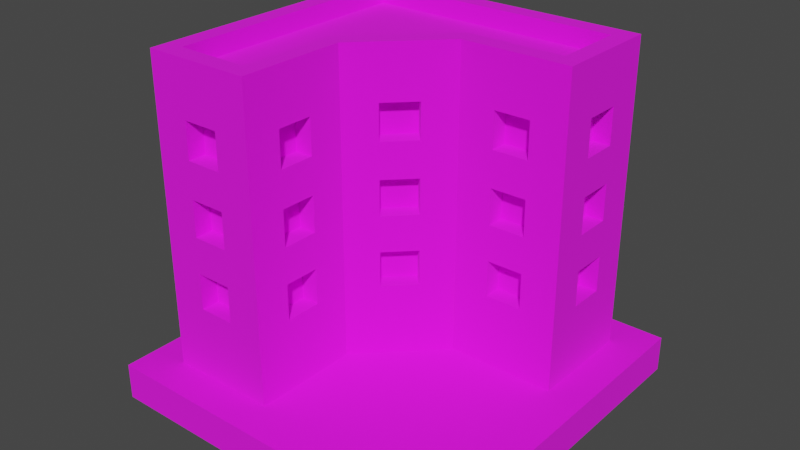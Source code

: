 # Source: Building_8_Base_Brown_.blend  (saved by Blender 3.3.6; exported with 4.5.12 LTS)
import bpy
from mathutils import Matrix  # noqa: F401  (used for matrix-valued properties, if any)

bpy.ops.wm.read_factory_settings(use_empty=True)
scene = bpy.context.scene
scene.name = 'Scene'

# ---- collections
col_collection = bpy.data.collections.new('Collection'); scene.collection.children.link(col_collection)

# ---- images (referenced by path relative to the original .blend; pixels are not part of the script)
import os
ASSET_DIR = os.environ.get("B2B_ASSET_DIR", "")  # directory of the original .blend (textures are referenced by path, not embedded)
HERE = os.path.dirname(os.path.abspath(__file__))  # packed textures are extracted next to this script under _unpacked/

def load_image(name, relpath, width, height, colorspace="sRGB"):
    """Load a texture the original file referenced (path relative to the .blend, or extracted next to this script)."""
    p = next((c for c in (os.path.join(HERE, relpath), os.path.join(ASSET_DIR, relpath)) if relpath and os.path.exists(c)), "")
    if p:
        img = bpy.data.images.load(p, check_existing=True)
        img.name = name
    else:  # same state as the original file: an image datablock whose file is absent (Cycles renders it pink)
        img = bpy.data.images.new(name, width, height)
        img.source = "FILE"
        img.filepath = "//" + (relpath or name)
    img.colorspace_settings.name = colorspace
    return img
img_color_png = load_image('Color.png', 'Color.png', 1024, 1024, 'sRGB')

# ---- materials (node trees are filled in below, after node groups)
mat_texture = bpy.data.materials.new('Texture')
mat_texture.use_transparent_shadow = False

# ---- material node trees
mat_texture.use_nodes = True; mat_texture.node_tree.nodes.clear()
_N = mat_texture.node_tree.nodes; _L = mat_texture.node_tree.links
n0 = _N.new('ShaderNodeBsdfPrincipled'); n0.name = 'Principled BSDF'; n0.location = (10, 300)
n0.distribution = 'GGX'
n0.subsurface_method = 'RANDOM_WALK_SKIN'
n0.inputs[2].default_value = 1.0
n0.inputs[3].default_value = 1.45
n0.inputs[27].default_value = (0.0, 0.0, 0.0, 1.0)
n0.inputs[28].default_value = 1.0
n1 = _N.new('ShaderNodeOutputMaterial'); n1.name = 'Material Output'; n1.location = (300, 300)
n2 = _N.new('ShaderNodeTexImage'); n2.name = 'Image Texture'; n2.location = (-280, 280)
n2.image = img_color_png
_L.new(n0.outputs[0], n1.inputs[0])
_L.new(n2.outputs[0], n0.inputs[0])
n1.is_active_output = True

# ---- world
world_world = bpy.data.worlds.new('World'); scene.world = world_world
world_world.use_nodes = True; world_world.node_tree.nodes.clear()
_N = world_world.node_tree.nodes; _L = world_world.node_tree.links
n0 = _N.new('ShaderNodeOutputWorld'); n0.name = 'World Output'; n0.location = (300, 300)
n1 = _N.new('ShaderNodeBackground'); n1.name = 'Background'; n1.location = (10, 300)
n1.inputs[0].default_value = (0.05088, 0.05088, 0.05088, 1.0)
_L.new(n1.outputs[0], n0.inputs[0])
n0.is_active_output = True
world_world.color = (0.05088, 0.05088, 0.05088)
world_world.use_sun_shadow = False
world_world.sun_shadow_jitter_overblur = 0.0

# ---- meshes
me_cube_209 = bpy.data.meshes.new('Cube.209')
me_cube_209.from_pydata([(-0.8, -0.8, 0.2), (0.4, 0.3, 0.6), (-0.7, -0.7, 1.8), (0.4, 0.3, 0.8), (-0.8, 0.8, 0.2), (-0.7, 0.7, 1.8), (0.8, 0.8, 0.2), (0.6, 0.3, 0.6), (0.7, 0.7, 1.8), (-0.2, -0.8, 0.2), (0.6, 0.3, 0.8), (-0.3, -0.7, 1.8), (0.8, 0.2, 0.2), (0.4, 0.3, 1.4), (0.7, 0.3, 1.8), (-0.3, -0.1586, 1.8), (0.4, 0.3, 1.6), (-0.2, -0.2, 0.2), (0.1586, 0.3, 1.8), (0.6, 0.3, 1.4), (0.2, 0.2, 0.2), (0.6, 0.3, 1.6), (-0.8, 0.8, 1.8), (0.8, 0.8, 1.8), (0.4, 0.3, 1.0), (-0.2, -0.8, 1.8), (-0.8, -0.8, 1.8), (0.4, 0.3, 1.2), (-0.2, -0.2, 1.8), (0.8, 0.2, 1.8), (0.6, 0.3, 1.0), (0.2, 0.2, 1.8), (-0.8, 0.8, 1.9), (0.8, 0.8, 1.9), (0.6, 0.3, 1.2), (-0.2, -0.8, 1.9), (-0.8, -0.8, 1.9), (-0.6, -0.7, 0.6), (-0.2, -0.2, 1.9), (-0.6, -0.7, 0.8), (0.8, 0.2, 1.9), (0.2, 0.2, 1.9), (-0.4, -0.7, 0.6), (-0.7, 0.7, 1.9), (0.7, 0.7, 1.9), (-0.4, -0.7, 0.8), (-0.3, -0.7, 1.9), (-0.7, -0.7, 1.9), (-0.6, -0.7, 1.4), (-0.3, -0.1586, 1.9), (0.7, 0.3, 1.9), (-0.6, -0.7, 1.6), (0.1586, 0.3, 1.9), (-0.4, -0.7, 1.4), (-0.4, -0.7, 1.6), (-0.6, -0.7, 1.0), (-0.6, -0.7, 1.2), (-0.4, -0.7, 1.0), (-0.4, -0.7, 1.2), (-0.3, -0.4, 0.6), (-0.3, -0.6, 0.6), (-0.3, -0.4, 0.8), (-0.3, -0.6, 0.8), (-0.3, -0.4, 1.4), (-0.3, -0.6, 1.4), (-0.3, -0.4, 1.6), (-0.3, -0.6, 1.6), (-0.3, -0.4, 1.0), (-0.3, -0.6, 1.0), (-0.3, -0.4, 1.2), (-0.3, -0.6, 1.2), (-0.1414, -8.941e-08, 0.6), (-0.1414, -1.49e-07, 0.8), (1.52e-06, 0.1414, 0.6), (8.941e-07, 0.1414, 0.8), (-0.1414, -6.855e-07, 1.4), (-0.1414, -7.302e-07, 1.6), (2.086e-06, 0.1414, 1.4), (1.46e-06, 0.1414, 1.6), (-0.1414, -4.023e-07, 1.0), (-0.1414, -4.47e-07, 1.2), (1.818e-06, 0.1414, 1.0), (1.192e-06, 0.1414, 1.2), (-0.7, -0.3, 0.6), (-0.7, -0.5, 0.6), (-0.7, -0.3, 0.8), (-0.7, -0.5, 0.8), (-0.7, -0.3, 1.4), (-0.7, -0.5, 1.4), (-0.7, -0.3, 1.6), (-0.7, -0.5, 1.6), (-0.7, -0.3, 1.0), (-0.7, -0.5, 1.0), (-0.7, -0.3, 1.2), (-0.7, -0.5, 1.2), (-0.7, 0.1, 0.6), (-0.7, -0.1, 0.6), (-0.7, 0.1, 0.8), (-0.7, -0.1, 0.8), (-0.7, 0.1, 1.4), (-0.7, -0.1, 1.4), (-0.7, 0.1, 1.6), (-0.7, -0.1, 1.6), (-0.7, 0.1, 1.0), (-0.7, -0.1, 1.0), (-0.7, 0.1, 1.2), (-0.7, -0.1, 1.2), (-0.7, 0.5, 0.6), (-0.7, 0.3, 0.6), (-0.7, 0.5, 0.8), (-0.7, 0.3, 0.8), (-0.7, 0.5, 1.4), (-0.7, 0.3, 1.4), (-0.7, 0.5, 1.6), (-0.7, 0.3, 1.6), (-0.7, 0.5, 1.0), (-0.7, 0.3, 1.0), (-0.7, 0.5, 1.2), (-0.7, 0.3, 1.2), (-0.5, 0.7, 0.6), (-0.5, 0.7, 0.8), (-0.3, 0.7, 0.6), (-0.3, 0.7, 0.8), (-0.5, 0.7, 1.4), (-0.5, 0.7, 1.6), (-0.3, 0.7, 1.4), (-0.3, 0.7, 1.6), (-0.5, 0.7, 1.0), (-0.5, 0.7, 1.2), (-0.3, 0.7, 1.0), (-0.3, 0.7, 1.2), (-0.1, 0.7, 0.6), (-0.1, 0.7, 0.8), (0.1, 0.7, 0.6), (0.1, 0.7, 0.8), (-0.1, 0.7, 1.4), (-0.1, 0.7, 1.6), (0.1, 0.7, 1.4), (0.1, 0.7, 1.6), (-0.1, 0.7, 1.0), (-0.1, 0.7, 1.2), (0.1, 0.7, 1.0), (0.1, 0.7, 1.2), (0.3, 0.7, 0.6), (0.3, 0.7, 0.8), (0.5, 0.7, 0.6), (0.5, 0.7, 0.8), (0.3, 0.7, 1.4), (0.3, 0.7, 1.6), (0.5, 0.7, 1.4), (0.5, 0.7, 1.6), (0.3, 0.7, 1.0), (0.3, 0.7, 1.2), (0.5, 0.7, 1.0), (0.5, 0.7, 1.2), (0.7, 0.6, 0.6), (0.7, 0.4, 0.6), (0.7, 0.6, 0.8), (0.7, 0.4, 0.8), (0.7, 0.6, 1.4), (0.7, 0.4, 1.4), (0.7, 0.6, 1.6), (0.7, 0.4, 1.6), (0.7, 0.6, 1.0), (0.7, 0.4, 1.0), (0.7, 0.6, 1.2), (0.7, 0.4, 1.2), (-0.6, -0.8, 1.4), (-0.6, -0.8, 1.6), (-0.5, -0.8, 1.2), (-0.5, -0.8, 1.0), (-0.5, -0.8, 1.4), (-0.4, -0.8, 0.8), (-0.4, -0.8, 1.0), (-0.4, -0.8, 1.4), (-0.4, -0.8, 1.2), (-0.4, -0.8, 1.6), (-0.6, -0.8, 0.6), (-0.6, -0.8, 0.8), (-0.6, -0.8, 1.0), (-0.6, -0.8, 1.2), (-0.4, -0.8, 0.6), (-0.5, -0.8, 0.8), (-0.8, -0.5, 1.0), (-0.8, -0.5, 1.4), (-0.8, -0.5, 1.6), (-0.8, -0.5, 0.6), (-0.8, -0.5, 0.8), (-0.8, -0.5, 1.2), (-0.8, -0.3, 0.8), (-0.8, -0.3, 1.0), (-0.8, -0.3, 1.2), (-0.8, -0.3, 1.4), (-0.8, -0.3, 1.6), (-0.8, 0.1, 1.4), (-0.8, -0.1, 1.0), (-0.8, 5.96e-08, 1.0), (-0.8, -0.1, 1.2), (-0.8, -0.1, 1.4), (-0.8, -0.1, 1.6), (-0.8, 0.5, 1.6), (-0.8, 0.1, 1.2), (-0.8, 0.3, 1.4), (-0.8, 0.3, 1.6), (-0.8, 0.1, 1.6), (-0.8, -0.3, 0.6), (-0.8, -0.1, 0.6), (-0.8, -0.1, 0.8), (-0.8, 0.1, 0.8), (-0.8, 8.494e-07, 0.8), (-0.8, 0.1, 1.0), (-0.8, 0.3, 1.0), (-0.8, 0.3, 1.2), (-0.8, 0.1, 0.6), (-0.8, 0.5, 1.4), (-0.8, 0.3, 0.6), (-0.8, 0.3, 0.8), (-0.8, 0.5, 0.6), (-0.8, 0.5, 0.8), (-0.8, 0.5, 1.0), (-0.8, 0.5, 1.2), (-0.5, 0.8, 0.8), (-0.5, 0.8, 0.6), (-0.5, 0.8, 1.0), (-0.5, 0.8, 1.2), (-0.5, 0.8, 1.4), (-0.5, 0.8, 1.6), (-0.3, 0.8, 0.8), (-0.3, 0.8, 1.0), (-0.3, 0.8, 1.2), (-0.3, 0.8, 1.4), (-0.3, 0.8, 1.6), (0.1, 0.8, 1.2), (-0.1, 0.8, 1.0), (5.96e-08, 0.8, 1.0), (-0.1, 0.8, 1.2), (-0.1, 0.8, 1.4), (-0.1, 0.8, 1.6), (0.1, 0.8, 1.4), (0.3, 0.8, 1.6), (0.5, 0.8, 1.6), (0.4, 0.8, 1.4), (0.3, 0.8, 1.4), (0.1, 0.8, 1.6), (-0.1, 0.8, 0.6), (-0.3, 0.8, 0.6), (-0.1, 0.8, 0.8), (0.1, 0.8, 0.8), (8.196e-07, 0.8, 0.8), (0.1, 0.8, 0.6), (0.3, 0.8, 0.8), (0.1, 0.8, 1.0), (0.3, 0.8, 0.6), (0.3, 0.8, 1.0), (0.4, 0.8, 1.2), (0.5, 0.8, 1.0), (0.5, 0.8, 0.6), (0.5, 0.8, 0.8), (0.5, 0.8, 1.2), (0.5, 0.8, 1.4), (0.3, 0.8, 1.2), (0.8, 0.4, 1.4), (0.8, 0.4, 1.6), (0.8, 0.5, 1.2), (0.8, 0.5, 1.4), (0.8, 0.6, 0.8), (0.8, 0.6, 1.0), (0.8, 0.6, 1.2), (0.8, 0.6, 1.4), (0.8, 0.6, 1.6), (0.8, 0.4, 1.0), (0.8, 0.4, 0.6), (0.8, 0.4, 0.8), (0.8, 0.4, 1.2), (0.8, 0.6, 0.6), (-0.2, -0.6, 1.0), (-0.2, -0.6, 0.6), (-0.2, -0.6, 0.8), (-0.2, -0.6, 1.2), (-0.2, -0.4, 0.6), (-0.2, -0.6, 1.4), (-0.2, -0.6, 1.6), (-0.2, -0.5, 1.2), (-0.2, -0.5, 1.4), (-0.2, -0.4, 0.8), (-0.2, -0.4, 1.0), (-0.2, -0.4, 1.2), (-0.2, -0.4, 1.4), (-0.2, -0.4, 1.6), (-0.07071, -0.07071, 0.8), (-0.07071, -0.07071, 1.0), (-0.07071, -0.07071, 1.2), (-0.07071, -0.07071, 1.4), (-0.07071, -0.07071, 1.6), (0.07071, 0.07071, 1.4), (0.07071, 0.07071, 1.6), (1.758e-06, 1.758e-06, 1.4), (-7.451e-07, -7.451e-07, 1.2), (-0.07071, -0.07071, 0.6), (0.07071, 0.07071, 1.2), (0.07071, 0.07071, 1.0), (0.07071, 0.07071, 0.6), (0.07071, 0.07071, 0.8), (0.4, 0.2, 0.6), (0.4, 0.2, 0.8), (0.4, 0.2, 1.0), (0.4, 0.2, 1.2), (0.6, 0.2, 0.6), (0.5, 0.2, 0.8), (0.5, 0.2, 1.0), (0.4, 0.2, 1.4), (0.4, 0.2, 1.6), (0.5, 0.2, 1.2), (0.5, 0.2, 1.4), (0.6, 0.2, 0.8), (0.6, 0.2, 1.0), (0.6, 0.2, 1.4), (0.6, 0.2, 1.2), (0.6, 0.2, 1.6), (1.0, 1.0, 0.2), (1.0, 1.0, 0.0), (1.0, -1.0, 0.2), (1.0, -1.0, 0.0), (-1.0, 1.0, 0.2), (-1.0, 1.0, 0.0), (-1.0, -1.0, 0.2), (-1.0, -1.0, 0.0)], [], [(14, 8, 5, 2, 11, 15, 18), (172, 181, 177, 178, 179, 180, 169, 171, 167, 168, 26, 0, 9, 25, 176, 174, 175, 173, 170, 182), (175, 174, 171, 169), (176, 25, 26, 168), (182, 170, 179, 178), (190, 189, 187, 183), (22, 4, 0, 26, 185, 184, 188, 183, 187, 186, 205, 189, 190, 191, 197, 195, 196, 209, 207, 206, 213, 208, 210, 211, 216, 215, 217, 218, 219, 220, 214, 200), (194, 201, 197, 198), (197, 191, 188, 184, 192, 193, 185, 26, 22, 200, 203, 202, 214, 220, 212, 211, 210, 201, 194, 204, 199, 198), (210, 208, 209, 196), (218, 216, 211, 219), (229, 224, 225, 230), (223, 228, 227, 221), (235, 233, 234, 248, 246, 244, 249, 247, 251, 253, 250, 252, 256, 257, 255, 258, 254, 241, 259, 240, 23, 6, 4, 22, 226, 225, 224, 223, 221, 222, 245, 227, 228, 229, 230, 236, 238, 232), (236, 230, 231, 226, 22, 23, 240, 239, 242, 241, 254, 260, 253, 251, 232, 238, 243, 237), (248, 234, 251, 247), (255, 257, 250, 253), (261, 262, 29, 12, 6, 23, 269, 268, 267, 266, 265, 274, 271, 272, 270, 273, 263, 264), (265, 266, 270, 272), (264, 263, 267, 268), (269, 23, 29, 262), (275, 277, 284, 285), (281, 25, 9, 17, 28, 288, 287, 286, 285, 284, 279, 276, 277, 275, 278, 282, 283, 280), (283, 282, 286, 287), (288, 28, 25, 281), (293, 28, 17, 20, 31, 295, 294, 296, 297, 299, 300, 302, 301, 298, 289, 290, 291, 292), (295, 31, 28, 293), (297, 296, 292, 291), (302, 300, 290, 289), (309, 308, 314, 307, 303, 304, 305, 306, 312, 313, 310, 311, 31, 20, 12, 29, 318, 316, 317, 315), (308, 309, 305, 304), (317, 316, 313, 312), (318, 29, 31, 311), (31, 29, 40, 41), (14, 18, 52, 50), (29, 23, 33, 40), (28, 31, 41, 38), (23, 22, 32, 33), (8, 14, 50, 44), (22, 26, 36, 32), (43, 44, 33, 32), (46, 47, 36, 35), (49, 46, 35, 38), (44, 50, 40, 33), (50, 52, 41, 40), (47, 43, 32, 36), (52, 49, 38, 41), (2, 5, 43, 47), (18, 15, 49, 52), (26, 25, 35, 36), (5, 8, 44, 43), (25, 28, 38, 35), (11, 2, 47, 46), (15, 11, 46, 49), (303, 1, 3, 304), (308, 304, 3, 10, 314), (314, 10, 7, 307), (307, 7, 1, 303), (3, 1, 7, 10), (310, 13, 16, 311), (311, 16, 21, 318), (318, 21, 19, 316), (316, 19, 13, 310, 313), (16, 13, 19, 21), (305, 24, 27, 306), (27, 34, 317, 312, 306), (317, 34, 30, 315), (315, 30, 24, 305, 309), (27, 24, 30, 34), (177, 37, 39, 178), (182, 178, 39, 45, 172), (172, 45, 42, 181), (181, 42, 37, 177), (39, 37, 42, 45), (167, 48, 51, 168), (168, 51, 54, 176), (176, 54, 53, 174), (174, 53, 48, 167, 171), (51, 48, 53, 54), (179, 55, 56, 180), (56, 58, 175, 169, 180), (175, 58, 57, 173), (173, 57, 55, 179, 170), (56, 55, 57, 58), (59, 61, 62, 60), (277, 62, 61, 284), (279, 59, 60, 276), (61, 59, 279, 284), (60, 62, 277, 276), (63, 65, 66, 64), (281, 66, 65, 288), (283, 287, 63, 64, 280), (65, 63, 287, 288), (64, 66, 281, 280), (67, 69, 70, 68), (70, 69, 286, 282, 278), (285, 67, 68, 275), (69, 67, 285, 286), (68, 70, 278, 275), (298, 71, 72, 289), (72, 74, 302, 289), (302, 74, 73, 301), (301, 73, 71, 298), (74, 72, 71, 73), (292, 75, 76, 293), (76, 78, 295, 293), (295, 78, 77, 294), (294, 77, 75, 292, 296), (78, 76, 75, 77), (290, 79, 80, 291), (80, 82, 299, 297, 291), (299, 82, 81, 300), (300, 81, 79, 290), (82, 80, 79, 81), (85, 86, 187, 189), (85, 83, 84, 86), (84, 83, 205, 186), (83, 85, 189, 205), (187, 86, 84, 186), (89, 90, 185, 193), (89, 87, 88, 90), (88, 87, 192, 184), (192, 87, 89, 193), (185, 90, 88, 184), (93, 94, 188, 191), (93, 91, 92, 94), (92, 91, 190, 183), (190, 91, 93, 191), (188, 94, 92, 183), (97, 98, 207, 209, 208), (97, 95, 96, 98), (96, 95, 213, 206), (213, 95, 97, 208), (207, 98, 96, 206), (101, 102, 199, 204), (101, 99, 100, 102), (100, 99, 194, 198), (194, 99, 101, 204), (199, 102, 100, 198), (105, 106, 197, 201), (105, 103, 104, 106), (104, 103, 210, 196, 195), (103, 105, 201, 210), (197, 106, 104, 195), (109, 110, 216, 218), (109, 107, 108, 110), (108, 107, 217, 215), (217, 107, 109, 218), (216, 110, 108, 215), (113, 114, 203, 200), (113, 111, 112, 114), (112, 111, 214, 202), (111, 113, 200, 214), (203, 114, 112, 202), (117, 118, 212, 220), (117, 115, 116, 118), (116, 115, 219, 211), (219, 115, 117, 220), (212, 118, 116, 211), (120, 119, 222, 221), (122, 120, 221, 227), (121, 122, 227, 245), (222, 119, 121, 245), (122, 121, 119, 120), (124, 123, 225, 226), (126, 124, 226, 231), (125, 126, 231, 230), (225, 123, 125, 230), (126, 125, 123, 124), (128, 127, 223, 224), (130, 128, 224, 229), (129, 130, 229, 228), (223, 127, 129, 228), (130, 129, 127, 128), (132, 131, 244, 246), (134, 132, 246, 248, 247), (133, 134, 247, 249), (244, 131, 133, 249), (134, 133, 131, 132), (136, 135, 236, 237), (138, 136, 237, 243), (137, 138, 243, 238), (236, 135, 137, 238), (138, 137, 135, 136), (140, 139, 233, 235), (142, 140, 235, 232), (141, 142, 232, 251), (233, 139, 141, 251, 234), (142, 141, 139, 140), (144, 143, 252, 250), (146, 144, 250, 257), (145, 146, 257, 256), (252, 143, 145, 256), (146, 145, 143, 144), (148, 147, 242, 239), (150, 148, 239, 240), (149, 150, 240, 259), (242, 147, 149, 259, 241), (150, 149, 147, 148), (152, 151, 253, 260), (154, 152, 260, 254, 258), (153, 154, 258, 255), (253, 151, 153, 255), (154, 153, 151, 152), (155, 157, 158, 156), (272, 158, 157, 265), (274, 155, 156, 271), (157, 155, 274, 265), (156, 158, 272, 271), (159, 161, 162, 160), (262, 162, 161, 269), (264, 268, 159, 160, 261), (161, 159, 268, 269), (160, 162, 262, 261), (163, 165, 166, 164), (166, 165, 267, 263, 273), (266, 163, 164, 270), (165, 163, 266, 267), (164, 166, 273, 270), (319, 323, 325, 321), (322, 321, 325, 326), (326, 325, 323, 324), (320, 319, 321, 322), (324, 323, 319, 320)])
_uv = me_cube_209.uv_layers.new(name='UVMap')
_uv.uv.foreach_set('vector', [0.2069, 0.6808, 0.2069, 0.6807, 0.2066, 0.6805, 0.2069, 0.681, 0.2069, 0.681, 0.2069, 0.6808, 0.2069, 0.6808, 0.01307, 0.5598, 0.01307, 0.5598, 0.01307, 0.5598, 0.01307, 0.5598, 0.01307, 0.5598, 0.01307, 0.5598, 0.01307, 0.5598, 0.01307, 0.5598, 0.01307, 0.5598, 0.01307, 0.5598, 0.01307, 0.5598, 0.01307, 0.5598, 0.01307, 0.5598, 0.01307, 0.5598, 0.01307, 0.5598, 0.01307, 0.5598, 0.01307, 0.5598, 0.01307, 0.5598, 0.01307, 0.5598, 0.01307, 0.5598, 0.01307, 0.5598, 0.01307, 0.5598, 0.01307, 0.5598, 0.01307, 0.5598, 0.01307, 0.5598, 0.01307, 0.5598, 0.01307, 0.5598, 0.01307, 0.5598, 0.01307, 0.5598, 0.01307, 0.5598, 0.01307, 0.5598, 0.01307, 0.5598, 0.01306, 0.5598, 0.01306, 0.5598, 0.01307, 0.5598, 0.01307, 0.5598, 0.01306, 0.5598, 0.01306, 0.5598, 0.01307, 0.5598, 0.01307, 0.5598, 0.01307, 0.5598, 0.01307, 0.5598, 0.01307, 0.5598, 0.01307, 0.5598, 0.01307, 0.5598, 0.01306, 0.5598, 0.01306, 0.5598, 0.01306, 0.5598, 0.01306, 0.5598, 0.01306, 0.5598, 0.01306, 0.5598, 0.01306, 0.5598, 0.01306, 0.5598, 0.01306, 0.5598, 0.01306, 0.5598, 0.01306, 0.5598, 0.01306, 0.5598, 0.01306, 0.5598, 0.01306, 0.5598, 0.01306, 0.5598, 0.01306, 0.5598, 0.01306, 0.5598, 0.01306, 0.5598, 0.01306, 0.5598, 0.01306, 0.5598, 0.01306, 0.5598, 0.01306, 0.5598, 0.01306, 0.5598, 0.01306, 0.5598, 0.01306, 0.5598, 0.01306, 0.5598, 0.01306, 0.5598, 0.01306, 0.5598, 0.01306, 0.5598, 0.01307, 0.5598, 0.01307, 0.5598, 0.01307, 0.5598, 0.01307, 0.5598, 0.01307, 0.5598, 0.01307, 0.5598, 0.01306, 0.5598, 0.01306, 0.5598, 0.01306, 0.5598, 0.01306, 0.5598, 0.01306, 0.5598, 0.01306, 0.5598, 0.01306, 0.5598, 0.01306, 0.5598, 0.01306, 0.5598, 0.01306, 0.5598, 0.01306, 0.5598, 0.01306, 0.5598, 0.01306, 0.5598, 0.01306, 0.5598, 0.01306, 0.5598, 0.01306, 0.5598, 0.01306, 0.5598, 0.01306, 0.5598, 0.01306, 0.5598, 0.01306, 0.5598, 0.01306, 0.5598, 0.01306, 0.5598, 0.01306, 0.5598, 0.01306, 0.5598, 0.01306, 0.5598, 0.01306, 0.5598, 0.01306, 0.5598, 0.01306, 0.5598, 0.01306, 0.5598, 0.01306, 0.5598, 0.01306, 0.5598, 0.01306, 0.5598, 0.01306, 0.5598, 0.01306, 0.5598, 0.01306, 0.5598, 0.01306, 0.5598, 0.01306, 0.5598, 0.01306, 0.5598, 0.01306, 0.5598, 0.01306, 0.5598, 0.01306, 0.5598, 0.01306, 0.5598, 0.01306, 0.5598, 0.01307, 0.5598, 0.01307, 0.5598, 0.01307, 0.5598, 0.01307, 0.5598, 0.01307, 0.5598, 0.01307, 0.5598, 0.01307, 0.5598, 0.01307, 0.5598, 0.01307, 0.5598, 0.01306, 0.5598, 0.01306, 0.5598, 0.01306, 0.5598, 0.01306, 0.5598, 0.01306, 0.5598, 0.01306, 0.5598, 0.01306, 0.5598, 0.01306, 0.5598, 0.01306, 0.5598, 0.01306, 0.5598, 0.01306, 0.5598, 0.01306, 0.5598, 0.01306, 0.5598, 0.01306, 0.5598, 0.01306, 0.5598, 0.01306, 0.5598, 0.01306, 0.5598, 0.01306, 0.5598, 0.01306, 0.5598, 0.01306, 0.5598, 0.01306, 0.5598, 0.01307, 0.5598, 0.01307, 0.5598, 0.01307, 0.5598, 0.01307, 0.5598, 0.01307, 0.5598, 0.01307, 0.5598, 0.01306, 0.5598, 0.01306, 0.5598, 0.01306, 0.5598, 0.01306, 0.5598, 0.01306, 0.5598, 0.01306, 0.5598, 0.01306, 0.5598, 0.01306, 0.5598, 0.01306, 0.5598, 0.01306, 0.5598, 0.01306, 0.5598, 0.01307, 0.5598, 0.01307, 0.5598, 0.01306, 0.5598, 0.01306, 0.5598, 0.01307, 0.5598, 0.01307, 0.5598, 0.01307, 0.5598, 0.01307, 0.5598, 0.01307, 0.5598, 0.01307, 0.5598, 0.01307, 0.5598, 0.01307, 0.5598, 0.01307, 0.5598, 0.01307, 0.5598, 0.01307, 0.5598, 0.01307, 0.5598, 0.01307, 0.5598, 0.01307, 0.5598, 0.01307, 0.5598, 0.01307, 0.5598, 0.01307, 0.5598, 0.01307, 0.5598, 0.01307, 0.5598, 0.01307, 0.5598, 0.01307, 0.5598, 0.01307, 0.5598, 0.01307, 0.5598, 0.01307, 0.5598, 0.01307, 0.5598, 0.01307, 0.5598, 0.01307, 0.5598, 0.01307, 0.5598, 0.01307, 0.5598, 0.01307, 0.5598, 0.01307, 0.5598, 0.01307, 0.5598, 0.01307, 0.5598, 0.01307, 0.5598, 0.01307, 0.5598, 0.01307, 0.5598, 0.01307, 0.5598, 0.01306, 0.5598, 0.01307, 0.5598, 0.01307, 0.5598, 0.01307, 0.5598, 0.01307, 0.5598, 0.01307, 0.5598, 0.01307, 0.5598, 0.01307, 0.5598, 0.01307, 0.5598, 0.01307, 0.5598, 0.01307, 0.5598, 0.01307, 0.5598, 0.01307, 0.5598, 0.01307, 0.5598, 0.01307, 0.5598, 0.01307, 0.5598, 0.01307, 0.5598, 0.01307, 0.5598, 0.01307, 0.5598, 0.01307, 0.5598, 0.01307, 0.5598, 0.01307, 0.5598, 0.01307, 0.5598, 0.01307, 0.5598, 0.01307, 0.5598, 0.01306, 0.5598, 0.01306, 0.5598, 0.01307, 0.5598, 0.01307, 0.5598, 0.01307, 0.5598, 0.01307, 0.5598, 0.01307, 0.5598, 0.01307, 0.5598, 0.01307, 0.5598, 0.01307, 0.5598, 0.01307, 0.5598, 0.01307, 0.5598, 0.01307, 0.5598, 0.01307, 0.5598, 0.01307, 0.5598, 0.01307, 0.5598, 0.01307, 0.5598, 0.01307, 0.5598, 0.01307, 0.5598, 0.01307, 0.5598, 0.01307, 0.5598, 0.01307, 0.5598, 0.01307, 0.5598, 0.01307, 0.5598, 0.01307, 0.5598, 0.01307, 0.5598, 0.01307, 0.5598, 0.01307, 0.5598, 0.01307, 0.5598, 0.01307, 0.5598, 0.01307, 0.5598, 0.01307, 0.5598, 0.01307, 0.5598, 0.01307, 0.5598, 0.01307, 0.5598, 0.01307, 0.5598, 0.01307, 0.5598, 0.01307, 0.5598, 0.01307, 0.5598, 0.01307, 0.5598, 0.01307, 0.5598, 0.01306, 0.5598, 0.01307, 0.5598, 0.01307, 0.5598, 0.01307, 0.5598, 0.01307, 0.5598, 0.01307, 0.5598, 0.01307, 0.5598, 0.01307, 0.5598, 0.01307, 0.5598, 0.01307, 0.5598, 0.01307, 0.5598, 0.01307, 0.5598, 0.01307, 0.5598, 0.01307, 0.5598, 0.01307, 0.5598, 0.01307, 0.5598, 0.01307, 0.5598, 0.01307, 0.5598, 0.01307, 0.5598, 0.6154, 0.9869, 0.6154, 0.9869, 0.6154, 0.9869, 0.6154, 0.9869, 0.6154, 0.9868, 0.6154, 0.9868, 0.6154, 0.9868, 0.6154, 0.9868, 0.6154, 0.9869, 0.6154, 0.9869, 0.6154, 0.9869, 0.6154, 0.9869, 0.6154, 0.9869, 0.6154, 0.9869, 0.6154, 0.9869, 0.6154, 0.9869, 0.6154, 0.9869, 0.6154, 0.9869, 0.6154, 0.9869, 0.6154, 0.9869, 0.6154, 0.9867, 0.6154, 0.9868, 0.6154, 0.9868, 0.6154, 0.9867, 0.6154, 0.9869, 0.6154, 0.9869, 0.6154, 0.9869, 0.6154, 0.9869, 0.6154, 0.9869, 0.6154, 0.9869, 0.6154, 0.9869, 0.6154, 0.9869, 0.6154, 0.9869, 0.6154, 0.9869, 0.6154, 0.9869, 0.6154, 0.9869, 0.6154, 0.9869, 0.6154, 0.9869, 0.6154, 0.9869, 0.6154, 0.9869, 0.6154, 0.9869, 0.6154, 0.9869, 0.6154, 0.9869, 0.6154, 0.9869, 0.6154, 0.9869, 0.6154, 0.9869, 0.6154, 0.9869, 0.6154, 0.9869, 0.6154, 0.9869, 0.6154, 0.9869, 0.6154, 0.9869, 0.6154, 0.9869, 0.6154, 0.9869, 0.6154, 0.9869, 0.6154, 0.9869, 0.6154, 0.9869, 0.6154, 0.9869, 0.6152, 0.9866, 0.6152, 0.9866, 0.6154, 0.9869, 0.6154, 0.9868, 0.6154, 0.9868, 0.6154, 0.9868, 0.6154, 0.9868, 0.6154, 0.9869, 0.6154, 0.9869, 0.6154, 0.9869, 0.6154, 0.9869, 0.6152, 0.9866, 0.6154, 0.9867, 0.6154, 0.9867, 0.6152, 0.9866, 0.6154, 0.9869, 0.6154, 0.9869, 0.6154, 0.9869, 0.6154, 0.9869, 0.6154, 0.9869, 0.6154, 0.9869, 0.6154, 0.9869, 0.6154, 0.9869, 0.6154, 0.9868, 0.6154, 0.9869, 0.6154, 0.9869, 0.6154, 0.9868, 0.01307, 0.5598, 0.01307, 0.5598, 0.01307, 0.5598, 0.01307, 0.5598, 0.01307, 0.5598, 0.01307, 0.5598, 0.01307, 0.5598, 0.01307, 0.5598, 0.01307, 0.5598, 0.01307, 0.5598, 0.01307, 0.5598, 0.01307, 0.5598, 0.01307, 0.5598, 0.01307, 0.5598, 0.01307, 0.5598, 0.01307, 0.5598, 0.01307, 0.5598, 0.8163, 0.7422, 0.8163, 0.7423, 0.8164, 0.7423, 0.8164, 0.7422, 0.01307, 0.5598, 0.01307, 0.5598, 0.01307, 0.5598, 0.01307, 0.5598, 0.01307, 0.5598, 0.01307, 0.5598, 0.01307, 0.5598, 0.01307, 0.5598, 0.01307, 0.5598, 0.01307, 0.5598, 0.01307, 0.5598, 0.01307, 0.5598, 0.01307, 0.5598, 0.01307, 0.5598, 0.01307, 0.5598, 0.01307, 0.5598, 0.01307, 0.5598, 0.8163, 0.7422, 0.8163, 0.7423, 0.8164, 0.7423, 0.8164, 0.7422, 0.01307, 0.5598, 0.01307, 0.5598, 0.01307, 0.5598, 0.01307, 0.5598, 0.01307, 0.5598, 0.01307, 0.5598, 0.01307, 0.5598, 0.01307, 0.5598, 0.01307, 0.5598, 0.01307, 0.5598, 0.01307, 0.5598, 0.01307, 0.5598, 0.01307, 0.5598, 0.01307, 0.5598, 0.01307, 0.5598, 0.01307, 0.5598, 0.01307, 0.5598, 0.01307, 0.5598, 0.8163, 0.7422, 0.8163, 0.7423, 0.8164, 0.7423, 0.8164, 0.7422, 0.01307, 0.5598, 0.01307, 0.5598, 0.01307, 0.5598, 0.01307, 0.5598, 0.01307, 0.5598, 0.01307, 0.5598, 0.01307, 0.5598, 0.01307, 0.5598, 0.01307, 0.5598, 0.01307, 0.5598, 0.01307, 0.5598, 0.01307, 0.5598, 0.01307, 0.5598, 0.01307, 0.5598, 0.01307, 0.5598, 0.01307, 0.5598, 0.01307, 0.5598, 0.8163, 0.7422, 0.8163, 0.7423, 0.8164, 0.7423, 0.8164, 0.7422, 0.01307, 0.5598, 0.01307, 0.5598, 0.01307, 0.5598, 0.01307, 0.5598, 0.01307, 0.5598, 0.01307, 0.5598, 0.01307, 0.5598, 0.01307, 0.5598, 0.01307, 0.5598, 0.01307, 0.5598, 0.01307, 0.5598, 0.01307, 0.5598, 0.01307, 0.5598, 0.01307, 0.5598, 0.01307, 0.5598, 0.01307, 0.5598, 0.01307, 0.5598, 0.8163, 0.7422, 0.8163, 0.7423, 0.8164, 0.7423, 0.8164, 0.7422, 0.01307, 0.5598, 0.01307, 0.5598, 0.01307, 0.5598, 0.01307, 0.5598, 0.01307, 0.5598, 0.01307, 0.5598, 0.01307, 0.5598, 0.01307, 0.5598, 0.01307, 0.5598, 0.01307, 0.5598, 0.01307, 0.5598, 0.01307, 0.5598, 0.01307, 0.5598, 0.01307, 0.5598, 0.01307, 0.5598, 0.01307, 0.5598, 0.01307, 0.5598, 0.01307, 0.5598, 0.8163, 0.7422, 0.8163, 0.7423, 0.8164, 0.7423, 0.8164, 0.7422, 0.8164, 0.7421, 0.8164, 0.7421, 0.8164, 0.7421, 0.8164, 0.7421, 0.01307, 0.5598, 0.01307, 0.5598, 0.01307, 0.5598, 0.01307, 0.5598, 0.01307, 0.5598, 0.01307, 0.5598, 0.01307, 0.5598, 0.01307, 0.5598, 0.01306, 0.5598, 0.01306, 0.5598, 0.01306, 0.5598, 0.01306, 0.5598, 0.01308, 0.5598, 0.01308, 0.5598, 0.01307, 0.5598, 0.01307, 0.5598, 0.8164, 0.7421, 0.8164, 0.7421, 0.8164, 0.7421, 0.8164, 0.7421, 0.01307, 0.5598, 0.01307, 0.5598, 0.01307, 0.5598, 0.01307, 0.5598, 0.01307, 0.5598, 0.01307, 0.5598, 0.01307, 0.5598, 0.01307, 0.5598, 0.01307, 0.5598, 0.01306, 0.5598, 0.01306, 0.5598, 0.01306, 0.5598, 0.01306, 0.5598, 0.01308, 0.5598, 0.01308, 0.5598, 0.01307, 0.5598, 0.01307, 0.5598, 0.8164, 0.7421, 0.8164, 0.7421, 0.8164, 0.7421, 0.8164, 0.7421, 0.01307, 0.5598, 0.01307, 0.5598, 0.01307, 0.5598, 0.01307, 0.5598, 0.01307, 0.5598, 0.01307, 0.5598, 0.01307, 0.5598, 0.01307, 0.5598, 0.01307, 0.5598, 0.01306, 0.5598, 0.01306, 0.5598, 0.01306, 0.5598, 0.01306, 0.5598, 0.01308, 0.5598, 0.01308, 0.5598, 0.01307, 0.5598, 0.01307, 0.5598, 0.8164, 0.7421, 0.8164, 0.7421, 0.8164, 0.7421, 0.8164, 0.7421, 0.01307, 0.5598, 0.01307, 0.5598, 0.01307, 0.5598, 0.01307, 0.5598, 0.01307, 0.5598, 0.01307, 0.5598, 0.01307, 0.5598, 0.01307, 0.5598, 0.01307, 0.5598, 0.01307, 0.5598, 0.01307, 0.5598, 0.01307, 0.5598, 0.8164, 0.7422, 0.8163, 0.7422, 0.8163, 0.7423, 0.8164, 0.7423, 0.8164, 0.7421, 0.8164, 0.7421, 0.8164, 0.7421, 0.8164, 0.7421, 0.01307, 0.5598, 0.01307, 0.5598, 0.01307, 0.5598, 0.01307, 0.5598, 0.01307, 0.5598, 0.01307, 0.5598, 0.01307, 0.5598, 0.01307, 0.5598, 0.01307, 0.5598, 0.01307, 0.5598, 0.01307, 0.5598, 0.01307, 0.5598, 0.01307, 0.5598, 0.8164, 0.7422, 0.8163, 0.7422, 0.8163, 0.7423, 0.8164, 0.7423, 0.8164, 0.7421, 0.8164, 0.7421, 0.8164, 0.7421, 0.8164, 0.7421, 0.01307, 0.5598, 0.01307, 0.5598, 0.01307, 0.5598, 0.01307, 0.5598, 0.01307, 0.5598, 0.01307, 0.5598, 0.01307, 0.5598, 0.01307, 0.5598, 0.01307, 0.5598, 0.01307, 0.5598, 0.01307, 0.5598, 0.01307, 0.5598, 0.01307, 0.5598, 0.8164, 0.7422, 0.8163, 0.7422, 0.8163, 0.7423, 0.8164, 0.7423, 0.01307, 0.5598, 0.01307, 0.5598, 0.01307, 0.5598, 0.01307, 0.5598, 0.8164, 0.7422, 0.8164, 0.7423, 0.8164, 0.7423, 0.8164, 0.7422, 0.01307, 0.5598, 0.01307, 0.5598, 0.01307, 0.5598, 0.01307, 0.5598, 0.01307, 0.5598, 0.01307, 0.5598, 0.01306, 0.5598, 0.01306, 0.5598, 0.01307, 0.5598, 0.01307, 0.5598, 0.01307, 0.5598, 0.01307, 0.5598, 0.01307, 0.5598, 0.01307, 0.5598, 0.01307, 0.5598, 0.01307, 0.5598, 0.8164, 0.7422, 0.8164, 0.7423, 0.8164, 0.7423, 0.8164, 0.7422, 0.01307, 0.5598, 0.01307, 0.5598, 0.01307, 0.5598, 0.01307, 0.5598, 0.01306, 0.5598, 0.01307, 0.5598, 0.01307, 0.5598, 0.01306, 0.5598, 0.01307, 0.5598, 0.01307, 0.5598, 0.01307, 0.5598, 0.01307, 0.5598, 0.01307, 0.5598, 0.01307, 0.5598, 0.01307, 0.5598, 0.01307, 0.5598, 0.8164, 0.7422, 0.8164, 0.7423, 0.8164, 0.7423, 0.8164, 0.7422, 0.01307, 0.5598, 0.01307, 0.5598, 0.01307, 0.5598, 0.01307, 0.5598, 0.01306, 0.5598, 0.01307, 0.5598, 0.01307, 0.5598, 0.01306, 0.5598, 0.01307, 0.5598, 0.01307, 0.5598, 0.01307, 0.5598, 0.01307, 0.5598, 0.01307, 0.5598, 0.01307, 0.5598, 0.01307, 0.5598, 0.01307, 0.5598, 0.01307, 0.5598, 0.8164, 0.7422, 0.8164, 0.7423, 0.8164, 0.7423, 0.8164, 0.7422, 0.01307, 0.5598, 0.01307, 0.5598, 0.01307, 0.5598, 0.01307, 0.5598, 0.01306, 0.5598, 0.01307, 0.5598, 0.01307, 0.5598, 0.01306, 0.5598, 0.01307, 0.5598, 0.01307, 0.5598, 0.01307, 0.5598, 0.01307, 0.5598, 0.01307, 0.5598, 0.01307, 0.5598, 0.01307, 0.5598, 0.01307, 0.5598, 0.8164, 0.7422, 0.8164, 0.7423, 0.8164, 0.7423, 0.8164, 0.7422, 0.01307, 0.5598, 0.01307, 0.5598, 0.01307, 0.5598, 0.01307, 0.5598, 0.01306, 0.5598, 0.01307, 0.5598, 0.01307, 0.5598, 0.01306, 0.5598, 0.01307, 0.5598, 0.01307, 0.5598, 0.01307, 0.5598, 0.01307, 0.5598, 0.01307, 0.5598, 0.01307, 0.5598, 0.01307, 0.5598, 0.01307, 0.5598, 0.8164, 0.7422, 0.8164, 0.7423, 0.8164, 0.7423, 0.8164, 0.7422, 0.01307, 0.5598, 0.01307, 0.5598, 0.01307, 0.5598, 0.01307, 0.5598, 0.01307, 0.5598, 0.01307, 0.5598, 0.01307, 0.5598, 0.01306, 0.5598, 0.01306, 0.5598, 0.01307, 0.5598, 0.01307, 0.5598, 0.01307, 0.5598, 0.01307, 0.5598, 0.01307, 0.5598, 0.01307, 0.5598, 0.01307, 0.5598, 0.01307, 0.5598, 0.8164, 0.7422, 0.8164, 0.7423, 0.8164, 0.7423, 0.8164, 0.7422, 0.01307, 0.5598, 0.01307, 0.5598, 0.01307, 0.5598, 0.01307, 0.5598, 0.01306, 0.5598, 0.01307, 0.5598, 0.01307, 0.5598, 0.01306, 0.5598, 0.01307, 0.5598, 0.01307, 0.5598, 0.01307, 0.5598, 0.01307, 0.5598, 0.01307, 0.5598, 0.01307, 0.5598, 0.01307, 0.5598, 0.01307, 0.5598, 0.8164, 0.7422, 0.8164, 0.7423, 0.8164, 0.7423, 0.8164, 0.7422, 0.01307, 0.5598, 0.01307, 0.5598, 0.01307, 0.5598, 0.01307, 0.5598, 0.01307, 0.5598, 0.01307, 0.5598, 0.01306, 0.5598, 0.01306, 0.5598, 0.01307, 0.5598, 0.01307, 0.5598, 0.01307, 0.5598, 0.01307, 0.5598, 0.01307, 0.5598, 0.01307, 0.5598, 0.01307, 0.5598, 0.01307, 0.5598, 0.8164, 0.7422, 0.8164, 0.7423, 0.8164, 0.7423, 0.8164, 0.7422, 0.01307, 0.5598, 0.01307, 0.5598, 0.01307, 0.5598, 0.01307, 0.5598, 0.01306, 0.5598, 0.01307, 0.5598, 0.01307, 0.5598, 0.01306, 0.5598, 0.01307, 0.5598, 0.01307, 0.5598, 0.01307, 0.5598, 0.01307, 0.5598, 0.01307, 0.5598, 0.01307, 0.5598, 0.01307, 0.5598, 0.01307, 0.5598, 0.01307, 0.5598, 0.01307, 0.5598, 0.01307, 0.5598, 0.01307, 0.5598, 0.01307, 0.5598, 0.01307, 0.5598, 0.01307, 0.5598, 0.01307, 0.5598, 0.01307, 0.5598, 0.01307, 0.5598, 0.01307, 0.5598, 0.01307, 0.5598, 0.8164, 0.7422, 0.8164, 0.7423, 0.8165, 0.7423, 0.8165, 0.7422, 0.01307, 0.5598, 0.01307, 0.5598, 0.01307, 0.5598, 0.01307, 0.5598, 0.01307, 0.5598, 0.01307, 0.5598, 0.01307, 0.5598, 0.01307, 0.5598, 0.01307, 0.5598, 0.01307, 0.5598, 0.01307, 0.5598, 0.01307, 0.5598, 0.01307, 0.5598, 0.01307, 0.5598, 0.01307, 0.5598, 0.01307, 0.5598, 0.8164, 0.7422, 0.8164, 0.7423, 0.8165, 0.7423, 0.8165, 0.7422, 0.01307, 0.5598, 0.01307, 0.5598, 0.01307, 0.5598, 0.01307, 0.5598, 0.01307, 0.5598, 0.01307, 0.5598, 0.01307, 0.5598, 0.01307, 0.5598, 0.01307, 0.5598, 0.01307, 0.5598, 0.01307, 0.5598, 0.01307, 0.5598, 0.01307, 0.5598, 0.01307, 0.5598, 0.01307, 0.5598, 0.01307, 0.5598, 0.8164, 0.7422, 0.8164, 0.7423, 0.8165, 0.7423, 0.8165, 0.7422, 0.01307, 0.5598, 0.01307, 0.5598, 0.01307, 0.5598, 0.01307, 0.5598, 0.01307, 0.5598, 0.01307, 0.5598, 0.01307, 0.5598, 0.01307, 0.5598, 0.01307, 0.5598, 0.01307, 0.5598, 0.01307, 0.5598, 0.01307, 0.5598, 0.01307, 0.5598, 0.01307, 0.5598, 0.01307, 0.5598, 0.01307, 0.5598, 0.01307, 0.5598, 0.8164, 0.7422, 0.8164, 0.7423, 0.8165, 0.7423, 0.8165, 0.7422, 0.01307, 0.5598, 0.01307, 0.5598, 0.01307, 0.5598, 0.01307, 0.5598, 0.01307, 0.5598, 0.01307, 0.5598, 0.01307, 0.5598, 0.01307, 0.5598, 0.01307, 0.5598, 0.01307, 0.5598, 0.01307, 0.5598, 0.01307, 0.5598, 0.01307, 0.5598, 0.01307, 0.5598, 0.01307, 0.5598, 0.01307, 0.5598, 0.8164, 0.7422, 0.8164, 0.7423, 0.8165, 0.7423, 0.8165, 0.7422, 0.01307, 0.5598, 0.01307, 0.5598, 0.01307, 0.5598, 0.01307, 0.5598, 0.01307, 0.5598, 0.01307, 0.5598, 0.01307, 0.5598, 0.01307, 0.5598, 0.01307, 0.5598, 0.01307, 0.5598, 0.01307, 0.5598, 0.01307, 0.5598, 0.01307, 0.5598, 0.01307, 0.5598, 0.01307, 0.5598, 0.01307, 0.5598, 0.01307, 0.5598, 0.8164, 0.7422, 0.8164, 0.7423, 0.8165, 0.7423, 0.8165, 0.7422, 0.01307, 0.5598, 0.01307, 0.5598, 0.01307, 0.5598, 0.01307, 0.5598, 0.01307, 0.5598, 0.01307, 0.5598, 0.01307, 0.5598, 0.01307, 0.5598, 0.01307, 0.5598, 0.01307, 0.5598, 0.01307, 0.5598, 0.01307, 0.5598, 0.01307, 0.5598, 0.01307, 0.5598, 0.01307, 0.5598, 0.01307, 0.5598, 0.8164, 0.7422, 0.8164, 0.7423, 0.8165, 0.7423, 0.8165, 0.7422, 0.01307, 0.5598, 0.01307, 0.5598, 0.01307, 0.5598, 0.01307, 0.5598, 0.01307, 0.5598, 0.01307, 0.5598, 0.01307, 0.5598, 0.01307, 0.5598, 0.01307, 0.5598, 0.01307, 0.5598, 0.01307, 0.5598, 0.01307, 0.5598, 0.01307, 0.5598, 0.01307, 0.5598, 0.01307, 0.5598, 0.01307, 0.5598, 0.01307, 0.5598, 0.8164, 0.7422, 0.8164, 0.7423, 0.8165, 0.7423, 0.8165, 0.7422, 0.01307, 0.5598, 0.01307, 0.5598, 0.01307, 0.5598, 0.01307, 0.5598, 0.01307, 0.5598, 0.01307, 0.5598, 0.01307, 0.5598, 0.01307, 0.5598, 0.01307, 0.5598, 0.01307, 0.5598, 0.01307, 0.5598, 0.01307, 0.5598, 0.01307, 0.5598, 0.01307, 0.5598, 0.01307, 0.5598, 0.01307, 0.5598, 0.01307, 0.5598, 0.8164, 0.7422, 0.8164, 0.7423, 0.8165, 0.7423, 0.8165, 0.7422, 0.8164, 0.7421, 0.8164, 0.7421, 0.8164, 0.7421, 0.8164, 0.7421, 0.01307, 0.5598, 0.01307, 0.5598, 0.01307, 0.5598, 0.01307, 0.5598, 0.01307, 0.5598, 0.01307, 0.5598, 0.01307, 0.5598, 0.01307, 0.5598, 0.01306, 0.5598, 0.01306, 0.5598, 0.01306, 0.5598, 0.01306, 0.5598, 0.01308, 0.5598, 0.01308, 0.5598, 0.01307, 0.5598, 0.01307, 0.5598, 0.8164, 0.7421, 0.8164, 0.7421, 0.8164, 0.7421, 0.8164, 0.7421, 0.01307, 0.5598, 0.01307, 0.5598, 0.01307, 0.5598, 0.01307, 0.5598, 0.01307, 0.5598, 0.01307, 0.5598, 0.01307, 0.5598, 0.01307, 0.5598, 0.01307, 0.5598, 0.01306, 0.5598, 0.01306, 0.5598, 0.01306, 0.5598, 0.01306, 0.5598, 0.01308, 0.5598, 0.01308, 0.5598, 0.01307, 0.5598, 0.01307, 0.5598, 0.8164, 0.7421, 0.8164, 0.7421, 0.8164, 0.7421, 0.8164, 0.7421, 0.01307, 0.5598, 0.01307, 0.5598, 0.01307, 0.5598, 0.01307, 0.5598, 0.01307, 0.5598, 0.01307, 0.5598, 0.01307, 0.5598, 0.01307, 0.5598, 0.01307, 0.5598, 0.01306, 0.5598, 0.01306, 0.5598, 0.01306, 0.5598, 0.01306, 0.5598, 0.01308, 0.5598, 0.01308, 0.5598, 0.01307, 0.5598, 0.01307, 0.5598, 0.6201, 0.9848, 0.6208, 0.9848, 0.6208, 0.9855, 0.6201, 0.9855, 0.6194, 0.9855, 0.6201, 0.9855, 0.6201, 0.9862, 0.6194, 0.9862, 0.6194, 0.9834, 0.6201, 0.9834, 0.6201, 0.9841, 0.6194, 0.9841, 0.6194, 0.9848, 0.6201, 0.9848, 0.6201, 0.9855, 0.6194, 0.9855, 0.6194, 0.9841, 0.6201, 0.9841, 0.6201, 0.9848, 0.6194, 0.9848])
me_cube_209.materials.append(mat_texture)
me_cube_209.update()

# ---- objects
ob_building_8_base__brown = bpy.data.objects.new('Building_8_Base (Brown)', me_cube_209)

# ---- transforms, parenting, visibility, modifiers, constraints
ob_building_8_base__brown.location = (0.0, 0.0, 0.0)

# ---- collection membership
col_collection.objects.link(ob_building_8_base__brown)

# ---- scene / render settings (as saved in the file)
scene.frame_start = 1; scene.frame_end = 250; scene.frame_set(1)
scene.render.engine = 'BLENDER_EEVEE_NEXT'
scene.cycles.sampling_pattern = 'TABULATED_SOBOL'
scene.cycles.use_light_tree = False
scene.view_settings.view_transform = 'Filmic'
bpy.context.view_layer.update()

# ---- added for rendering (the .blend has no active camera and no usable light): camera, sun
cam_auto = bpy.data.cameras.new('AutoCamera')
cam_auto.lens = 50.0
cam_auto.sensor_width = 36.0
cam_auto.clip_end = 1000.0
ob_auto_camera = bpy.data.objects.new('AutoCamera', cam_auto)
scene.collection.objects.link(ob_auto_camera)
ob_auto_camera.location = (3.15256, -3.78307, 3.47205)
ob_auto_camera.rotation_euler = (1.09748, -7.21219e-08, 0.694738)
scene.camera = ob_auto_camera
light_auto_sun = bpy.data.lights.new('AutoSun', 'SUN')
light_auto_sun.energy = 3.0
light_auto_sun.angle = 0.0523599
ob_auto_sun = bpy.data.objects.new('AutoSun', light_auto_sun)
scene.collection.objects.link(ob_auto_sun)
ob_auto_sun.rotation_euler = (0.872665, 0.174533, 0.523599)
bpy.context.view_layer.update()
